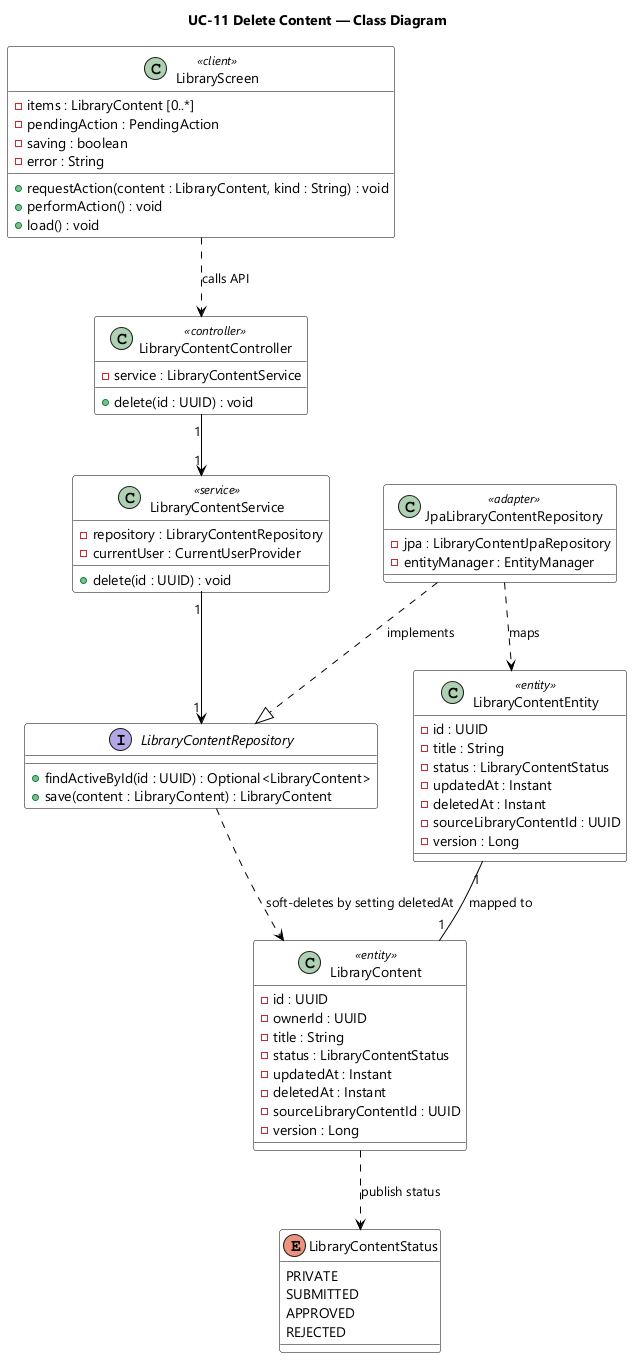

The diagram above was rendered by PlantUML. Its source (embedded in the PNG):
@startuml UC-11 Delete Content - Class Diagram
skinparamlocked dpi 96
skinparam defaultFontName "Segoe UI"
skinparam shadowing false
skinparam classBackgroundColor #FFFFFF
skinparam classBorderColor #000000
skinparam ArrowColor #000000
title UC-11 Delete Content — Class Diagram

class LibraryScreen <<client>> {
  - items : LibraryContent [0..*]
  - pendingAction : PendingAction
  - saving : boolean
  - error : String
  + requestAction(content : LibraryContent, kind : String) : void
  + performAction() : void
  + load() : void
}

class LibraryContentController <<controller>> {
  - service : LibraryContentService
  + delete(id : UUID) : void
}

class LibraryContentService <<service>> {
  - repository : LibraryContentRepository
  - currentUser : CurrentUserProvider
  + delete(id : UUID) : void
}

interface LibraryContentRepository {
  + findActiveById(id : UUID) : Optional<LibraryContent>
  + save(content : LibraryContent) : LibraryContent
}

class JpaLibraryContentRepository <<adapter>> {
  - jpa : LibraryContentJpaRepository
  - entityManager : EntityManager
}

class LibraryContent <<entity>> {
  - id : UUID
  - ownerId : UUID
  - title : String
  - status : LibraryContentStatus
  - updatedAt : Instant
  - deletedAt : Instant
  - sourceLibraryContentId : UUID
  - version : Long
}

class LibraryContentEntity <<entity>> {
  - id : UUID
  - title : String
  - status : LibraryContentStatus
  - updatedAt : Instant
  - deletedAt : Instant
  - sourceLibraryContentId : UUID
  - version : Long
}

enum LibraryContentStatus {
  PRIVATE
  SUBMITTED
  APPROVED
  REJECTED
}

LibraryScreen ..> LibraryContentController : calls API
LibraryContentController "1" --> "1" LibraryContentService
LibraryContentService "1" --> "1" LibraryContentRepository
JpaLibraryContentRepository ..|> LibraryContentRepository : implements
LibraryContentRepository ..> LibraryContent : soft-deletes by setting deletedAt
JpaLibraryContentRepository ..> LibraryContentEntity : maps
LibraryContentEntity "1" -- "1" LibraryContent : mapped to
LibraryContent ..> LibraryContentStatus : publish status

@enduml